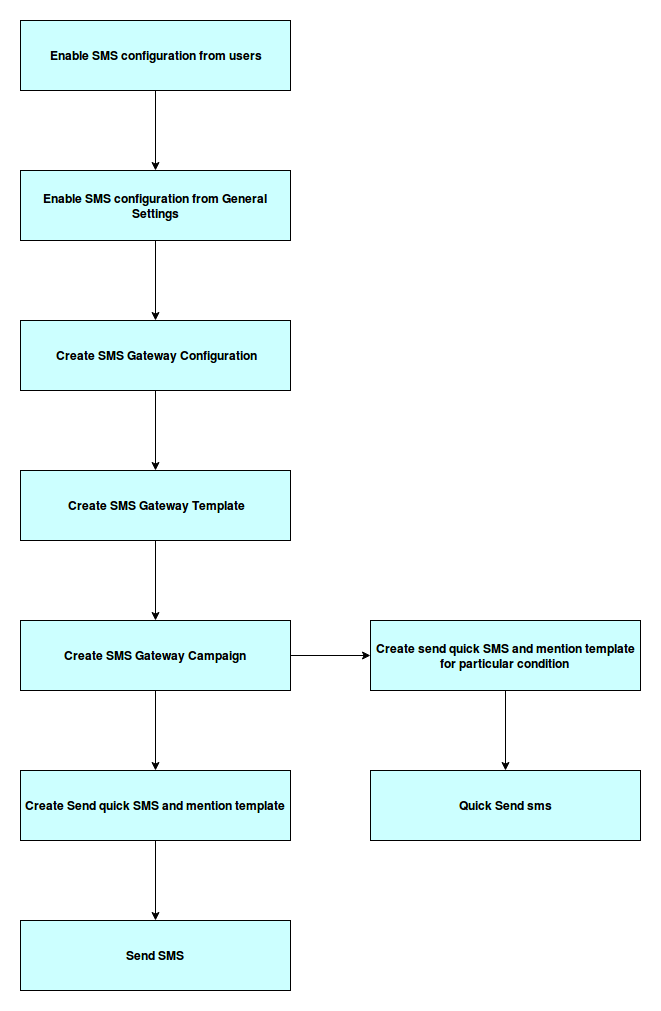

The diagram above was exported from draw.io. Its source (the exported page's mxGraphModel, read from the mxfile embedded in the PNG):
<mxGraphModel dx="1275" dy="629" grid="1" gridSize="10" guides="1" tooltips="1" connect="1" arrows="1" fold="1" page="1" pageScale="1" pageWidth="850" pageHeight="1100" math="0" shadow="0">
  <root>
    <mxCell id="0" />
    <mxCell id="1" parent="0" />
    <mxCell id="jyj6z0U-RXYNiRbC8Crn-3" value="" style="edgeStyle=orthogonalEdgeStyle;rounded=0;orthogonalLoop=1;jettySize=auto;html=1;" edge="1" parent="1" source="jyj6z0U-RXYNiRbC8Crn-1" target="jyj6z0U-RXYNiRbC8Crn-2">
      <mxGeometry relative="1" as="geometry" />
    </mxCell>
    <mxCell id="jyj6z0U-RXYNiRbC8Crn-1" value="&lt;b&gt;Enable SMS configuration from users&lt;/b&gt;" style="rounded=0;whiteSpace=wrap;html=1;fillColor=#CCFFFF;" vertex="1" parent="1">
      <mxGeometry x="20" y="20" width="270" height="70" as="geometry" />
    </mxCell>
    <mxCell id="jyj6z0U-RXYNiRbC8Crn-5" value="" style="edgeStyle=orthogonalEdgeStyle;rounded=0;orthogonalLoop=1;jettySize=auto;html=1;" edge="1" parent="1" source="jyj6z0U-RXYNiRbC8Crn-2" target="jyj6z0U-RXYNiRbC8Crn-4">
      <mxGeometry relative="1" as="geometry" />
    </mxCell>
    <mxCell id="jyj6z0U-RXYNiRbC8Crn-2" value="&lt;b&gt;Enable SMS configuration from General Settings&lt;/b&gt;" style="rounded=0;whiteSpace=wrap;html=1;fillColor=#CCFFFF;" vertex="1" parent="1">
      <mxGeometry x="20" y="170" width="270" height="70" as="geometry" />
    </mxCell>
    <mxCell id="jyj6z0U-RXYNiRbC8Crn-7" value="" style="edgeStyle=orthogonalEdgeStyle;rounded=0;orthogonalLoop=1;jettySize=auto;html=1;" edge="1" parent="1" source="jyj6z0U-RXYNiRbC8Crn-4" target="jyj6z0U-RXYNiRbC8Crn-6">
      <mxGeometry relative="1" as="geometry" />
    </mxCell>
    <mxCell id="jyj6z0U-RXYNiRbC8Crn-4" value="&lt;b&gt;Create SMS Gateway Configuration&lt;/b&gt;" style="rounded=0;whiteSpace=wrap;html=1;fillColor=#CCFFFF;" vertex="1" parent="1">
      <mxGeometry x="20" y="320" width="270" height="70" as="geometry" />
    </mxCell>
    <mxCell id="jyj6z0U-RXYNiRbC8Crn-9" value="" style="edgeStyle=orthogonalEdgeStyle;rounded=0;orthogonalLoop=1;jettySize=auto;html=1;" edge="1" parent="1" source="jyj6z0U-RXYNiRbC8Crn-6" target="jyj6z0U-RXYNiRbC8Crn-8">
      <mxGeometry relative="1" as="geometry" />
    </mxCell>
    <mxCell id="jyj6z0U-RXYNiRbC8Crn-6" value="&lt;b&gt;Create SMS Gateway Template&lt;/b&gt;" style="rounded=0;whiteSpace=wrap;html=1;fillColor=#CCFFFF;" vertex="1" parent="1">
      <mxGeometry x="20" y="470" width="270" height="70" as="geometry" />
    </mxCell>
    <mxCell id="jyj6z0U-RXYNiRbC8Crn-11" value="" style="edgeStyle=orthogonalEdgeStyle;rounded=0;orthogonalLoop=1;jettySize=auto;html=1;" edge="1" parent="1" source="jyj6z0U-RXYNiRbC8Crn-8" target="jyj6z0U-RXYNiRbC8Crn-10">
      <mxGeometry relative="1" as="geometry" />
    </mxCell>
    <mxCell id="jyj6z0U-RXYNiRbC8Crn-15" value="" style="edgeStyle=orthogonalEdgeStyle;rounded=0;orthogonalLoop=1;jettySize=auto;html=1;" edge="1" parent="1" source="jyj6z0U-RXYNiRbC8Crn-8" target="jyj6z0U-RXYNiRbC8Crn-14">
      <mxGeometry relative="1" as="geometry" />
    </mxCell>
    <mxCell id="jyj6z0U-RXYNiRbC8Crn-8" value="&lt;b&gt;Create SMS Gateway Campaign&lt;br&gt;&lt;/b&gt;" style="rounded=0;whiteSpace=wrap;html=1;fillColor=#CCFFFF;" vertex="1" parent="1">
      <mxGeometry x="20" y="620" width="270" height="70" as="geometry" />
    </mxCell>
    <mxCell id="jyj6z0U-RXYNiRbC8Crn-17" value="" style="edgeStyle=orthogonalEdgeStyle;rounded=0;orthogonalLoop=1;jettySize=auto;html=1;" edge="1" parent="1" source="jyj6z0U-RXYNiRbC8Crn-14" target="jyj6z0U-RXYNiRbC8Crn-16">
      <mxGeometry relative="1" as="geometry" />
    </mxCell>
    <mxCell id="jyj6z0U-RXYNiRbC8Crn-14" value="&lt;b&gt;Create send quick SMS and mention template for particular condition&lt;br&gt;&lt;/b&gt;" style="rounded=0;whiteSpace=wrap;html=1;fillColor=#CCFFFF;" vertex="1" parent="1">
      <mxGeometry x="370" y="620" width="270" height="70" as="geometry" />
    </mxCell>
    <mxCell id="jyj6z0U-RXYNiRbC8Crn-16" value="&lt;b&gt;Quick Send sms&lt;br&gt;&lt;/b&gt;" style="rounded=0;whiteSpace=wrap;html=1;fillColor=#CCFFFF;" vertex="1" parent="1">
      <mxGeometry x="370" y="770" width="270" height="70" as="geometry" />
    </mxCell>
    <mxCell id="jyj6z0U-RXYNiRbC8Crn-13" value="" style="edgeStyle=orthogonalEdgeStyle;rounded=0;orthogonalLoop=1;jettySize=auto;html=1;" edge="1" parent="1" source="jyj6z0U-RXYNiRbC8Crn-10" target="jyj6z0U-RXYNiRbC8Crn-12">
      <mxGeometry relative="1" as="geometry" />
    </mxCell>
    <mxCell id="jyj6z0U-RXYNiRbC8Crn-10" value="&lt;b&gt;Create Send quick SMS and mention template &lt;br&gt;&lt;/b&gt;" style="rounded=0;whiteSpace=wrap;html=1;fillColor=#CCFFFF;" vertex="1" parent="1">
      <mxGeometry x="20" y="770" width="270" height="70" as="geometry" />
    </mxCell>
    <mxCell id="jyj6z0U-RXYNiRbC8Crn-12" value="&lt;b&gt;Send SMS &lt;br&gt;&lt;/b&gt;" style="rounded=0;whiteSpace=wrap;html=1;fillColor=#CCFFFF;" vertex="1" parent="1">
      <mxGeometry x="20" y="920" width="270" height="70" as="geometry" />
    </mxCell>
  </root>
</mxGraphModel>